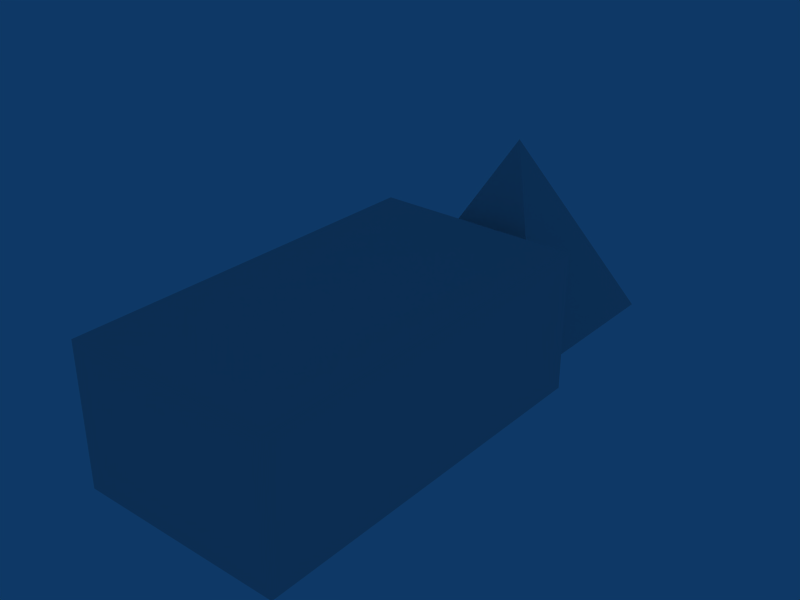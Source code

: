 # Source: test_enemy_lw.blend  (saved by Blender 2.49.2; exported with 4.5.12 LTS)
import bpy
from mathutils import Matrix  # noqa: F401  (used for matrix-valued properties, if any)

bpy.ops.wm.read_factory_settings(use_empty=True)
scene = bpy.context.scene
scene.name = 'Scene'

# ---- collections
col_collection_1 = bpy.data.collections.new('Collection 1'); scene.collection.children.link(col_collection_1)

# ---- world
world_world = bpy.data.worlds.new('World'); scene.world = world_world
world_world.color = (0.05656, 0.2208, 0.4)
world_world.use_sun_shadow = False
world_world.sun_shadow_jitter_overblur = 0.0
world_world.cycles.sampling_method = 'MANUAL'
world_world.cycles.sample_map_resolution = 256

# ---- meshes
me_cube_001 = bpy.data.meshes.new('Cube.001')
me_cube_001.from_pydata([(0.4687, 1.407, -0.252), (0.4687, 0.4695, -0.252), (-0.4687, 0.4695, -0.252), (-0.4687, 1.407, -0.252), (5.5e-17, 0.9537, 0.6855), (0.532, 0.6001, -0.3671), (0.532, -1.337, -0.3671), (-0.532, -1.337, -0.3671), (-0.532, 0.6001, -0.3671), (0.532, 0.6001, 0.352), (0.532, -1.337, 0.352), (-0.532, -1.337, 0.352), (-0.532, 0.6001, 0.352)], [], [(0, 1, 2, 3), (0, 4, 1), (1, 4, 2), (2, 4, 3), (4, 0, 3), (5, 6, 7, 8), (9, 12, 11, 10), (5, 9, 10, 6), (6, 10, 11, 7), (7, 11, 12, 8), (9, 5, 8, 12)])
me_cube_001.use_remesh_preserve_volume = False
me_cube_001.use_remesh_preserve_attributes = False
me_cube_001.use_mirror_vertex_groups = False
me_cube_001.update()

# ---- objects
ob_cube_001 = bpy.data.objects.new('Cube.001', me_cube_001)

# ---- transforms, parenting, visibility, modifiers, constraints
ob_cube_001.location = (-0.006779, 1.007, 0.2475)
ob_cube_001.lock_rotations_4d = False
ob_cube_001.empty_display_type = 'ARROWS'
ob_cube_001.lineart.crease_threshold = 0.0

# ---- collection membership
col_collection_1.objects.link(ob_cube_001)

# ---- scene / render settings (as saved in the file)
scene.frame_start = 1; scene.frame_end = 250; scene.frame_set(1)
scene.render.engine = 'BLENDER_EEVEE_NEXT'
scene.render.image_settings.file_format = 'JPEG'
scene.render.image_settings.color_mode = 'RGB'
scene.render.image_settings.compression = 90
scene.render.resolution_x = 800
scene.render.resolution_y = 600
scene.render.pixel_aspect_x = 100.0
scene.render.pixel_aspect_y = 100.0
scene.render.fps = 25
scene.render.dither_intensity = 0.0
scene.render.use_compositing = False
scene.render.use_sequencer = False
scene.render.bake_margin = 2
scene.render.bake_bias = 0.0
scene.render.use_stamp_time = False
scene.render.use_stamp_date = False
scene.render.use_stamp_frame = False
scene.render.use_stamp_camera = False
scene.render.use_stamp_scene = False
scene.render.use_stamp_filename = False
scene.render.use_stamp_render_time = False
scene.render.stamp_font_size = 0
scene.cycles.use_denoising = False
scene.cycles.samples = 10
scene.cycles.sampling_pattern = 'TABULATED_SOBOL'
scene.cycles.light_sampling_threshold = 0.0
scene.cycles.use_adaptive_sampling = False
scene.cycles.use_light_tree = False
scene.cycles.blur_glossy = 0.0
scene.cycles.volume_bounces = 1
scene.cycles.pixel_filter_type = 'GAUSSIAN'
scene.cycles.sample_clamp_indirect = 0.0
scene.view_settings.view_transform = 'Raw'
bpy.context.view_layer.update()

# ---- added for rendering (the .blend has no active camera): camera
cam_auto = bpy.data.cameras.new('AutoCamera')
cam_auto.lens = 50.0
cam_auto.sensor_width = 36.0
cam_auto.clip_end = 1000.0
ob_auto_camera = bpy.data.objects.new('AutoCamera', cam_auto)
scene.collection.objects.link(ob_auto_camera)
ob_auto_camera.location = (2.88469, -2.42746, 2.71985)
ob_auto_camera.rotation_euler = (1.09748, -7.21219e-08, 0.694738)
scene.camera = ob_auto_camera
bpy.context.view_layer.update()
